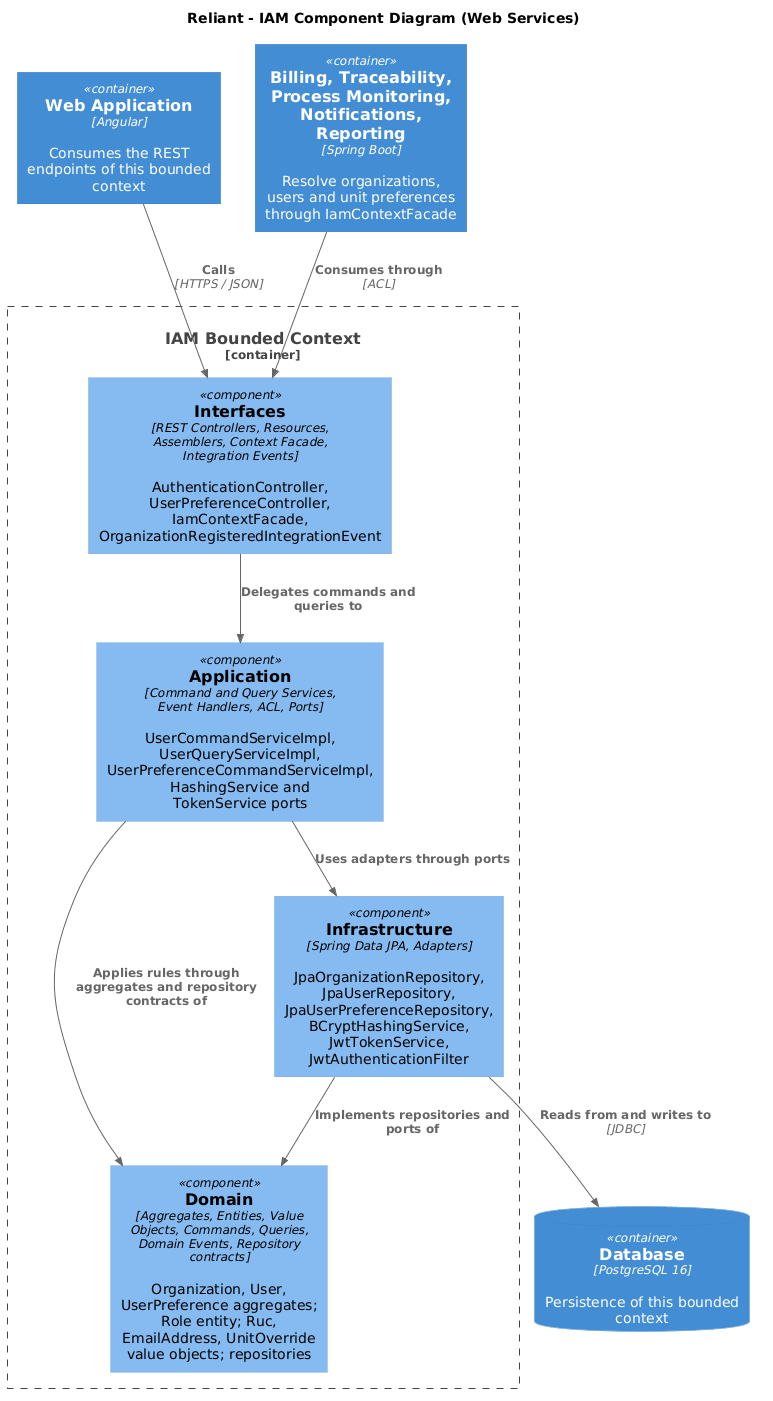

The diagram above was rendered by PlantUML. Its source (embedded in the PNG):
@startuml
!includeurl https://raw.githubusercontent.com/plantuml-stdlib/C4-PlantUML/master/C4_Component.puml

title Reliant - IAM Component Diagram (Web Services)

Container(webapp, "Web Application", "Angular", "Consumes the REST endpoints of this bounded context")
ContainerDb(db, "Database", "PostgreSQL 16", "Persistence of this bounded context")
Container(downstream, "Billing, Traceability, Process Monitoring, Notifications, Reporting", "Spring Boot", "Resolve organizations, users and unit preferences through IamContextFacade")

Container_Boundary(bc, "IAM Bounded Context") {
    Component(interfaces, "Interfaces", "REST Controllers, Resources, Assemblers, Context Facade, Integration Events", "AuthenticationController, UserPreferenceController, IamContextFacade, OrganizationRegisteredIntegrationEvent")
    Component(application, "Application", "Command and Query Services, Event Handlers, ACL, Ports", "UserCommandServiceImpl, UserQueryServiceImpl, UserPreferenceCommandServiceImpl, HashingService and TokenService ports")
    Component(domain, "Domain", "Aggregates, Entities, Value Objects, Commands, Queries, Domain Events, Repository contracts", "Organization, User, UserPreference aggregates; Role entity; Ruc, EmailAddress, UnitOverride value objects; repositories")
    Component(infrastructure, "Infrastructure", "Spring Data JPA, Adapters", "JpaOrganizationRepository, JpaUserRepository, JpaUserPreferenceRepository, BCryptHashingService, JwtTokenService, JwtAuthenticationFilter")
}

Rel(webapp, interfaces, "Calls", "HTTPS / JSON")
Rel(interfaces, application, "Delegates commands and queries to")
Rel(application, domain, "Applies rules through aggregates and repository contracts of")
Rel(infrastructure, domain, "Implements repositories and ports of")
Rel(application, infrastructure, "Uses adapters through ports")
Rel(infrastructure, db, "Reads from and writes to", "JDBC")
Rel(downstream, interfaces, "Consumes through", "ACL")
@enduml